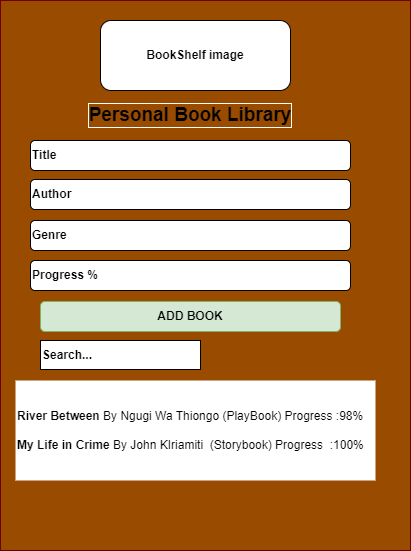

The diagram above was exported from draw.io. Its source (the exported page's mxGraphModel, read from the mxfile embedded in the PNG):
<mxGraphModel dx="794" dy="459" grid="1" gridSize="10" guides="1" tooltips="1" connect="1" arrows="1" fold="1" page="1" pageScale="1" pageWidth="850" pageHeight="1100" math="0" shadow="0">
  <root>
    <mxCell id="0" />
    <mxCell id="1" parent="0" />
    <mxCell id="lOotA--9HaAjLpX8lns4-16" value="" style="rounded=0;whiteSpace=wrap;html=1;fillColor=#994C00;fontColor=default;strokeColor=#6F0000;labelBorderColor=#994C00;" vertex="1" parent="1">
      <mxGeometry x="210" y="100" width="410" height="550" as="geometry" />
    </mxCell>
    <mxCell id="lOotA--9HaAjLpX8lns4-5" value="BookShelf image" style="rounded=1;whiteSpace=wrap;html=1;fontStyle=1" vertex="1" parent="1">
      <mxGeometry x="310" y="120" width="190" height="70" as="geometry" />
    </mxCell>
    <mxCell id="lOotA--9HaAjLpX8lns4-8" value="Title" style="rounded=1;whiteSpace=wrap;html=1;align=left;fontStyle=1" vertex="1" parent="1">
      <mxGeometry x="240" y="240" width="320" height="30" as="geometry" />
    </mxCell>
    <mxCell id="lOotA--9HaAjLpX8lns4-9" value="Author" style="rounded=1;whiteSpace=wrap;html=1;align=left;fontStyle=1" vertex="1" parent="1">
      <mxGeometry x="240" y="279" width="320" height="30" as="geometry" />
    </mxCell>
    <mxCell id="lOotA--9HaAjLpX8lns4-10" value="Genre" style="rounded=1;whiteSpace=wrap;html=1;align=left;fontStyle=1" vertex="1" parent="1">
      <mxGeometry x="240" y="320" width="320" height="30" as="geometry" />
    </mxCell>
    <mxCell id="lOotA--9HaAjLpX8lns4-11" value="Progress %" style="rounded=1;whiteSpace=wrap;html=1;align=left;fontStyle=1" vertex="1" parent="1">
      <mxGeometry x="240" y="360" width="320" height="30" as="geometry" />
    </mxCell>
    <mxCell id="lOotA--9HaAjLpX8lns4-17" value="Search..." style="rounded=0;whiteSpace=wrap;html=1;align=left;fontStyle=1" vertex="1" parent="1">
      <mxGeometry x="250" y="440" width="160" height="29" as="geometry" />
    </mxCell>
    <mxCell id="lOotA--9HaAjLpX8lns4-18" value="ADD BOOK" style="rounded=1;whiteSpace=wrap;html=1;fillColor=#d5e8d4;strokeColor=#82b366;fontStyle=1" vertex="1" parent="1">
      <mxGeometry x="250" y="401" width="300" height="30" as="geometry" />
    </mxCell>
    <mxCell id="lOotA--9HaAjLpX8lns4-20" value="Personal Book Library" style="rounded=0;whiteSpace=wrap;html=1;points=[[0,0,0,0,0],[0,0.25,0,0,0],[0,0.5,0,0,0],[0,0.75,0,0,0],[0,1,0,0,0],[0.25,0,0,0,0],[0.25,1,0,0,0],[0.5,0,0,0,0],[0.5,1,0,0,0],[0.75,0,0,0,0],[0.75,1,0,0,0],[1,0,0,0,0],[1,0.25,0,0,0],[1,0.5,0,0,0],[1,0.75,0,0,0],[1,1,0,0,0]];fontStyle=1;fontSize=19;labelBackgroundColor=#994C00;labelBorderColor=#FFFFFF;strokeColor=#994C00;fillColor=#994C00;" vertex="1" parent="1">
      <mxGeometry x="270" y="200" width="260" height="30" as="geometry" />
    </mxCell>
    <mxCell id="lOotA--9HaAjLpX8lns4-22" value="&lt;b&gt;River Between&lt;/b&gt; By Ngugi Wa Thiongo (PlayBook) Progress :98%&lt;div&gt;&lt;br&gt;&lt;div&gt;&lt;b&gt;My Life in Crime&lt;/b&gt; By John KIriamiti&amp;nbsp; (Storybook) Progress&amp;nbsp; :100%&lt;/div&gt;&lt;/div&gt;" style="rounded=0;whiteSpace=wrap;html=1;align=left;strokeColor=none;" vertex="1" parent="1">
      <mxGeometry x="225" y="480" width="360" height="100" as="geometry" />
    </mxCell>
  </root>
</mxGraphModel>